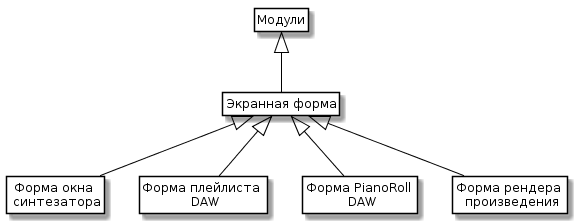

The diagram above was rendered by PlantUML. Its source (embedded in the PNG):
@startuml
skinparam class {
	BackgroundColor White
	ArrowColor Black
	BorderColor Black
}
class Entity as "Модули"
class Ef as "Экранная форма"
class FormSten as "Форма окна \n синтезатора"
class FormSaveP as "Форма плейлиста \n DAW"
class FormTD as "Форма PianoRoll \n DAW"
class FormCTD as "Форма рендера \n произведения"

Entity <|-- Ef
Ef <|-- FormSten
Ef <|-- FormSaveP
Ef <|-- FormTD
Ef <|-- FormCTD
hide members
hide circle
hide methods
@enduml